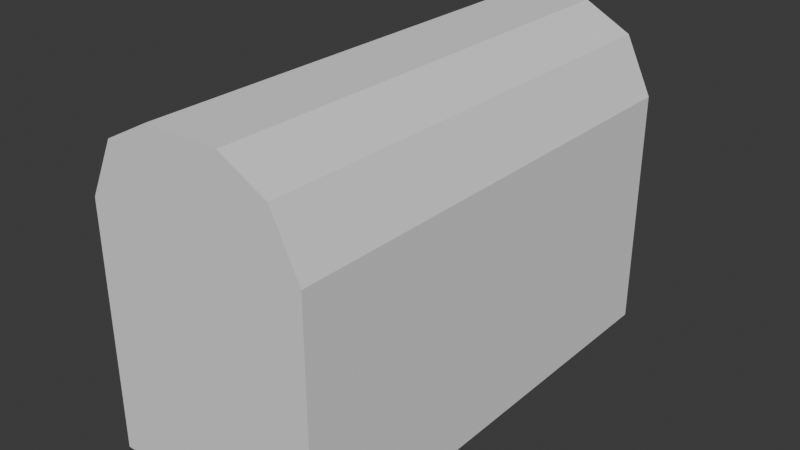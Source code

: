 # Source: Obj_Chest_Normal_A_.blend  (saved by Blender 5.0.119; exported with 4.5.12 LTS)
import bpy
from mathutils import Matrix  # noqa: F401  (used for matrix-valued properties, if any)

bpy.ops.wm.read_factory_settings(use_empty=True)
scene = bpy.context.scene
scene.name = 'Scene'

# ---- collections
col_collection = bpy.data.collections.new('Collection'); scene.collection.children.link(col_collection)

# ---- world
world_world = bpy.data.worlds.new('World'); scene.world = world_world
world_world.use_nodes = True; world_world.node_tree.nodes.clear()
_N = world_world.node_tree.nodes; _L = world_world.node_tree.links
n0 = _N.new('ShaderNodeOutputWorld'); n0.name = 'World Output'; n0.location = (200, 100)
n1 = _N.new('ShaderNodeBackground'); n1.name = 'Background'; n1.location = (-200, 100)
n1.inputs[0].default_value = (0.05088, 0.05088, 0.05088, 1.0)
_L.new(n1.outputs[0], n0.inputs[0])
n0.is_active_output = True
world_world.color = (0.05088, 0.05088, 0.05088)
world_world.sun_shadow_jitter_overblur = 0.0

# ---- meshes
me_cube_001 = bpy.data.meshes.new('Cube.001')
me_cube_001.from_pydata([(-1.0, -1.0, -1.0), (-1.0, 1.0, -1.0), (1.0, 1.0, -1.0), (-1.0, 0.0, -1.0), (1.0, 0.0, -1.0), (0.0, 1.0, -1.0), (0.0, 0.0, -1.0), (1.0, 0.5, -1.0), (0.0, 0.5, -1.0), (1.0, 1.0, 0.3333), (1.0, 1.0, -0.3333), (1.0, 0.0, 0.3333), (1.0, 0.0, -0.3333), (0.0, 1.0, 0.3333), (0.0, 1.0, -0.3333), (1.0, 0.5, 0.3333), (1.0, 0.5, -0.3333), (0.3295, 1.0, -1.0), (0.3295, 0.0, -1.0), (0.3295, 0.5, -1.0), (0.3295, 1.0, -0.3333), (0.3295, 1.0, 0.3333), (0.8471, 0.8627, 0.3333), (0.8471, 0.0, 0.3333), (0.0, 0.8627, 0.3333), (0.8471, 0.6289, 0.3333), (0.2722, 0.8627, 0.3333), (0.8471, 0.8627, -0.9101), (0.8471, 0.0, -0.9101), (0.0, 0.8627, -0.9101), (0.8471, 0.6289, -0.9101), (0.2722, 0.8627, -0.9101), (0.8471, 0.0, -0.9101), (0.8471, 0.0, -0.9101), (0.0, 0.0, -0.9101), (0.8471, 0.0, -0.9101), (0.2722, 0.0, -0.9101)], [(3, 0), (1, 3)], [(19, 7, 4, 18), (17, 2, 7, 19), (2, 10, 16, 7), (10, 9, 15, 16), (7, 16, 12, 4), (16, 15, 11, 12), (17, 20, 10, 2), (20, 21, 9, 10), (14, 13, 21, 20), (5, 14, 20, 17), (5, 17, 19, 8), (8, 19, 18, 6), (9, 21, 26, 22), (11, 15, 25, 23), (15, 9, 22, 25), (21, 13, 24, 26), (26, 24, 29, 31), (23, 25, 30, 28), (22, 26, 31, 27), (25, 22, 27, 30), (30, 27, 32, 35), (31, 29, 34, 36), (28, 30, 35, 33), (27, 31, 36, 32)])
_uv = me_cube_001.uv_layers.new(name='UVMap')
_uv.uv.foreach_set('vector', [0.2912, 0.5625, 0.375, 0.5625, 0.375, 0.625, 0.2912, 0.625, 0.2912, 0.5, 0.375, 0.5, 0.375, 0.5625, 0.2912, 0.5625, 0.375, 0.5, 0.4583, 0.5, 0.4583, 0.5625, 0.375, 0.5625, 0.4583, 0.5, 0.5417, 0.5, 0.5417, 0.5625, 0.4583, 0.5625, 0.375, 0.5625, 0.4583, 0.5625, 0.4583, 0.625, 0.375, 0.625, 0.4583, 0.5625, 0.5417, 0.5625, 0.5417, 0.625, 0.4583, 0.625, 0.375, 0.4162, 0.4583, 0.4162, 0.4583, 0.5, 0.375, 0.5, 0.4583, 0.4162, 0.5417, 0.4162, 0.5417, 0.5, 0.4583, 0.5, 0.4583, 0.375, 0.5417, 0.375, 0.5417, 0.4162, 0.4583, 0.4162, 0.375, 0.375, 0.4583, 0.375, 0.4583, 0.4162, 0.375, 0.4162, 0.25, 0.5, 0.2912, 0.5, 0.2912, 0.5625, 0.25, 0.5625, 0.25, 0.5625, 0.2912, 0.5625, 0.2912, 0.625, 0.25, 0.625, 0.5417, 0.5, 0.5417, 0.4162, 0.5417, 0.3982, 0.5417, 0.5, 0.5417, 0.625, 0.5417, 0.5625, 0.5417, 0.5539, 0.5417, 0.625, 0.5417, 0.5625, 0.5417, 0.5, 0.5417, 0.5, 0.5417, 0.5539, 0.5417, 0.4162, 0.5417, 0.375, 0.5417, 0.375, 0.5417, 0.3982, 0.5417, 0.3982, 0.5417, 0.375, 0.5417, 0.375, 0.5417, 0.3982, 0.5417, 0.625, 0.5417, 0.5539, 0.5417, 0.5539, 0.5417, 0.625, 0.5417, 0.5, 0.5417, 0.3982, 0.5417, 0.3982, 0.5417, 0.5, 0.5417, 0.5539, 0.5417, 0.5, 0.5417, 0.5, 0.5417, 0.5539, 0.5417, 0.5539, 0.5417, 0.5, 0.5417, 0.5, 0.5417, 0.5539, 0.5417, 0.3982, 0.5417, 0.375, 0.5417, 0.375, 0.5417, 0.3982, 0.5417, 0.625, 0.5417, 0.5539, 0.5417, 0.5539, 0.5417, 0.625, 0.5417, 0.5, 0.5417, 0.3982, 0.5417, 0.3982, 0.5417, 0.5])
me_cube_001.update()
me_cube_002 = bpy.data.meshes.new('Cube.002')
me_cube_002.from_pydata([(1.0, 1.0, 1.0), (1.0, 0.0, 1.0), (0.0, 1.0, 1.0), (1.0, 0.5, 1.0), (1.0, 1.0, 0.3333), (1.0, 0.0, 0.3333), (0.0, 1.0, 0.3333), (1.0, 0.5, 0.3333), (0.3295, 1.0, 1.0), (0.3295, 1.0, 0.3333), (0.0, 1.0, 1.0), (0.3296, 1.0, 1.666), (0.754, 1.0, 1.462), (0.754, 0.5, 1.462), (0.754, 0.0, 1.462), (0.3296, 0.0, 1.666), (0.3296, 0.5, 1.666), (0.0, 0.5, 1.666), (0.0, 0.0, 1.666), (0.0, 1.0, 1.666), (0.9064, 0.916, 0.3333), (0.9064, 0.0, 0.3333), (0.0, 0.916, 0.3333), (0.9064, 0.6167, 0.3333), (0.3523, 0.916, 0.3333), (0.9064, 0.916, 1.082), (0.9064, 0.0, 1.082), (0.0, 0.916, 1.082), (0.9064, 0.6167, 1.082), (0.3523, 0.916, 1.082), (0.9064, 0.0, 1.082), (0.9064, 0.0, 1.082), (0.0, 0.0, 1.082), (0.9064, 0.0, 1.082), (0.3523, 0.0, 1.082)], [], [(9, 8, 0, 4), (7, 3, 1, 5), (4, 0, 3, 7), (6, 2, 8, 9), (0, 8, 11, 12), (12, 11, 16, 13), (13, 16, 15, 14), (16, 17, 18, 15), (11, 19, 17, 16), (1, 3, 13, 14), (3, 0, 12, 13), (8, 10, 19, 11), (7, 5, 21, 23), (6, 9, 24, 22), (9, 4, 20, 24), (4, 7, 23, 20), (24, 20, 25, 29), (20, 23, 28, 25), (22, 24, 29, 27), (23, 21, 26, 28), (27, 29, 34, 32), (28, 26, 31, 33), (29, 25, 30, 34), (25, 28, 33, 30)])
_uv = me_cube_002.uv_layers.new(name='UVMap')
_uv.uv.foreach_set('vector', [0.5417, 0.4162, 0.625, 0.4162, 0.625, 0.5, 0.5417, 0.5, 0.5417, 0.5625, 0.625, 0.5625, 0.625, 0.625, 0.5417, 0.625, 0.5417, 0.5, 0.625, 0.5, 0.625, 0.5625, 0.5417, 0.5625, 0.5417, 0.375, 0.625, 0.375, 0.625, 0.4162, 0.5417, 0.4162, 0.625, 0.5, 0.625, 0.4162, 0.625, 0.4162, 0.6385, 0.4827, 0.6385, 0.4827, 0.7088, 0.5, 0.7088, 0.5625, 0.6558, 0.5625, 0.6558, 0.5625, 0.7088, 0.5625, 0.7088, 0.625, 0.6558, 0.625, 0.7088, 0.5625, 0.75, 0.5625, 0.75, 0.625, 0.7088, 0.625, 0.7088, 0.5, 0.75, 0.5, 0.75, 0.5625, 0.7088, 0.5625, 0.625, 0.625, 0.625, 0.5625, 0.6558, 0.5625, 0.6558, 0.625, 0.625, 0.5625, 0.625, 0.5, 0.6385, 0.4827, 0.6558, 0.5625, 0.625, 0.4162, 0.625, 0.375, 0.625, 0.375, 0.625, 0.4162, 0.5417, 0.5625, 0.5417, 0.625, 0.5417, 0.625, 0.5417, 0.552, 0.5417, 0.375, 0.5417, 0.4162, 0.5417, 0.4092, 0.5417, 0.375, 0.5417, 0.4162, 0.5417, 0.5, 0.5417, 0.5, 0.5417, 0.4092, 0.5417, 0.5, 0.5417, 0.5625, 0.5417, 0.552, 0.5417, 0.5, 0.5417, 0.4092, 0.5417, 0.5, 0.5417, 0.5, 0.5417, 0.4092, 0.5417, 0.5, 0.5417, 0.552, 0.5417, 0.552, 0.5417, 0.5, 0.5417, 0.375, 0.5417, 0.4092, 0.5417, 0.4092, 0.5417, 0.375, 0.5417, 0.552, 0.5417, 0.625, 0.5417, 0.625, 0.5417, 0.552, 0.5417, 0.375, 0.5417, 0.4092, 0.5417, 0.4092, 0.5417, 0.375, 0.5417, 0.552, 0.5417, 0.625, 0.5417, 0.625, 0.5417, 0.552, 0.5417, 0.4092, 0.5417, 0.5, 0.5417, 0.5, 0.5417, 0.4092, 0.5417, 0.5, 0.5417, 0.552, 0.5417, 0.552, 0.5417, 0.5])
me_cube_002.update()

# ---- objects
ob_cube = bpy.data.objects.new('Cube', me_cube_001)
ob_cube_001 = bpy.data.objects.new('Cube.001', me_cube_002)

# ---- transforms, parenting, visibility, modifiers, constraints
ob_cube.location = (0.0, 0.0, 0.0)
ob_cube.scale = (1.042, 2.202, 1.133)
_m = ob_cube.modifiers.new('Mirror', 'MIRROR')
_m.use_axis = (True, True, False)
_m.use_clip = True
ob_cube_001.location = (0.0, 0.0, 0.0)
ob_cube_001.scale = (1.042, 2.202, 1.133)
_m = ob_cube_001.modifiers.new('Mirror', 'MIRROR')
_m.use_axis = (True, True, False)
_m.use_clip = True

# ---- collection membership
col_collection.objects.link(ob_cube)
col_collection.objects.link(ob_cube_001)

# ---- scene / render settings (as saved in the file)
scene.frame_start = 1; scene.frame_end = 250; scene.frame_set(1)
scene.render.engine = 'BLENDER_EEVEE_NEXT'
scene.render.bake_bias = 0.0
scene.render.bake_samples = 0
scene.cycles.sampling_pattern = 'TABULATED_SOBOL'
scene.eevee.use_volume_custom_range = False
bpy.context.view_layer.update()

# ---- added for rendering (the .blend has no active camera and no usable light): camera, sun
cam_auto = bpy.data.cameras.new('AutoCamera')
cam_auto.lens = 50.0
cam_auto.sensor_width = 36.0
cam_auto.clip_end = 1000.0
ob_auto_camera = bpy.data.objects.new('AutoCamera', cam_auto)
scene.collection.objects.link(ob_auto_camera)
ob_auto_camera.location = (5.30386, -6.36464, 4.62032)
ob_auto_camera.rotation_euler = (1.09748, -7.21219e-08, 0.694738)
scene.camera = ob_auto_camera
light_auto_sun = bpy.data.lights.new('AutoSun', 'SUN')
light_auto_sun.energy = 3.0
light_auto_sun.angle = 0.0523599
ob_auto_sun = bpy.data.objects.new('AutoSun', light_auto_sun)
scene.collection.objects.link(ob_auto_sun)
ob_auto_sun.rotation_euler = (0.872665, 0.174533, 0.523599)
bpy.context.view_layer.update()
